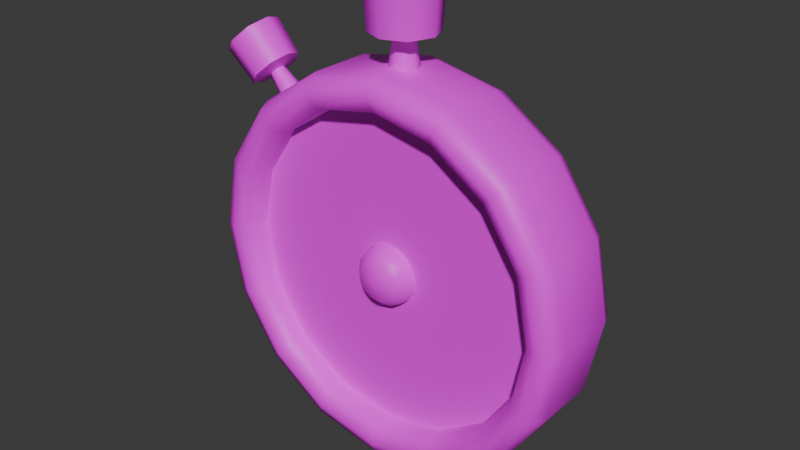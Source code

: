 # Source: Bld_Stopwatch_Medal.blend  (saved by Blender 4.2.66; exported with 4.5.12 LTS)
import bpy
from mathutils import Matrix  # noqa: F401  (used for matrix-valued properties, if any)

bpy.ops.wm.read_factory_settings(use_empty=True)
scene = bpy.context.scene
scene.name = 'Scene'

# ---- collections
col_stopwatch = bpy.data.collections.new('Stopwatch'); scene.collection.children.link(col_stopwatch)

# ---- images (referenced by path relative to the original .blend; pixels are not part of the script)
import os
ASSET_DIR = os.environ.get("B2B_ASSET_DIR", "")  # directory of the original .blend (textures are referenced by path, not embedded)
HERE = os.path.dirname(os.path.abspath(__file__))  # packed textures are extracted next to this script under _unpacked/

def load_image(name, relpath, width, height, colorspace="sRGB"):
    """Load a texture the original file referenced (path relative to the .blend, or extracted next to this script)."""
    p = next((c for c in (os.path.join(HERE, relpath), os.path.join(ASSET_DIR, relpath)) if relpath and os.path.exists(c)), "")
    if p:
        img = bpy.data.images.load(p, check_existing=True)
        img.name = name
    else:  # same state as the original file: an image datablock whose file is absent (Cycles renders it pink)
        img = bpy.data.images.new(name, width, height)
        img.source = "FILE"
        img.filepath = "//" + (relpath or name)
    img.colorspace_settings.name = colorspace
    return img
img_gradients_basics_psd = load_image('Gradients_Basics.psd', 'Gradients_Basics.psd', 1024, 1024, 'sRGB')

# ---- materials (node trees are filled in below, after node groups)
mat_material = bpy.data.materials.new('Material')
mat_material.alpha_threshold = 0.0
mat_material.use_transparent_shadow = False
mat_material.roughness = 0.5
mat_material.line_color = (0.0, 0.0, 0.0, 1.0)

# ---- node groups
ng_smooth_by_angle = bpy.data.node_groups.new('Smooth by Angle', 'GeometryNodeTree')
_s = ng_smooth_by_angle.interface.new_socket(name='Mesh', in_out='OUTPUT', socket_type='NodeSocketGeometry')
_s = ng_smooth_by_angle.interface.new_socket(name='Mesh', in_out='INPUT', socket_type='NodeSocketGeometry')
_s = ng_smooth_by_angle.interface.new_socket(name='Angle', in_out='INPUT', socket_type='NodeSocketFloat')
_s.subtype = 'ANGLE'
_s.default_value = 0.5236
_s.min_value = 0.0
_s.max_value = 3.142
_s.description = 'Maximum face angle for smooth edges'
_s = ng_smooth_by_angle.interface.new_socket(name='Ignore Sharpness', in_out='INPUT', socket_type='NodeSocketBool')
_s.force_non_field = True
ng_smooth_by_angle.description = 'Set the sharpness of mesh edges based on the angle between the neighboring faces'
ng_smooth_by_angle.is_modifier = True
_N = ng_smooth_by_angle.nodes; _L = ng_smooth_by_angle.links
n0 = _N.new('GeometryNodeSetShadeSmooth'); n0.name = 'Set Shade Smooth'; n0.location = (120, -80)
n0.domain = 'EDGE'
n1 = _N.new('GeometryNodeSetShadeSmooth'); n1.name = 'Set Shade Smooth.001'; n1.location = (300, -80)
n2 = _N.new('NodeGroupOutput'); n2.name = 'Group Output'; n2.location = (480, -80)
n3 = _N.new('GeometryNodeInputMeshEdgeAngle'); n3.name = 'Edge Angle'; n3.location = (-440, -240)
n4 = _N.new('NodeGroupInput'); n4.name = 'Group Input'; n4.location = (-80, -80)
n5 = _N.new('GeometryNodeInputEdgeSmooth'); n5.name = 'Is Edge Smooth'; n5.location = (-260, -120)
n6 = _N.new('GeometryNodeInputShadeSmooth'); n6.name = 'Is Shade Smooth'; n6.location = (-440, -397)
n7 = _N.new('FunctionNodeCompare'); n7.name = 'Compare'; n7.location = (-260, -260)
n7.operation = 'LESS_EQUAL'
n7.inputs[6].default_value = (0.0, 0.0, 0.0, 0.0)
n7.inputs[7].default_value = (0.0, 0.0, 0.0, 0.0)
n8 = _N.new('FunctionNodeBooleanMath'); n8.name = 'Boolean Math.001'; n8.location = (-80, -260)
n9 = _N.new('NodeGroupInput'); n9.name = 'Group Input.001'; n9.location = (-440, -329)
n10 = _N.new('NodeGroupInput'); n10.name = 'Group Input.002'; n10.location = (-259, -189)
n11 = _N.new('FunctionNodeBooleanMath'); n11.name = 'Boolean Math'; n11.location = (-80, -149)
n11.operation = 'OR'
n12 = _N.new('FunctionNodeBooleanMath'); n12.name = 'Boolean Math.002'; n12.location = (-260, -380)
n12.operation = 'OR'
n13 = _N.new('NodeGroupInput'); n13.name = 'Group Input.003'; n13.location = (-440, -460)
_L.new(n3.outputs[0], n7.inputs[0])
_L.new(n1.outputs[0], n2.inputs[0])
_L.new(n9.outputs[1], n7.inputs[1])
_L.new(n7.outputs[0], n8.inputs[0])
_L.new(n4.outputs[0], n0.inputs[0])
_L.new(n0.outputs[0], n1.inputs[0])
_L.new(n8.outputs[0], n0.inputs[2])
_L.new(n10.outputs[2], n11.inputs[1])
_L.new(n5.outputs[0], n11.inputs[0])
_L.new(n11.outputs[0], n0.inputs[1])
_L.new(n13.outputs[2], n12.inputs[1])
_L.new(n6.outputs[0], n12.inputs[0])
_L.new(n12.outputs[0], n8.inputs[1])
n2.is_active_output = True

# ---- material node trees
mat_material.use_nodes = True; mat_material.node_tree.nodes.clear()
_N = mat_material.node_tree.nodes; _L = mat_material.node_tree.links
n0 = _N.new('ShaderNodeOutputMaterial'); n0.name = 'Material Output'; n0.location = (300, 300)
n1 = _N.new('ShaderNodeBsdfPrincipled'); n1.name = 'Principled BSDF'; n1.location = (10, 300)
n1.inputs[3].default_value = 1.45
n2 = _N.new('ShaderNodeTexImage'); n2.name = 'Image Texture'; n2.location = (-280, 260)
n2.image = img_gradients_basics_psd
_L.new(n1.outputs[0], n0.inputs[0])
_L.new(n2.outputs[0], n1.inputs[0])
n0.is_active_output = True

# ---- world
world_world = bpy.data.worlds.new('World'); scene.world = world_world
world_world.use_nodes = True; world_world.node_tree.nodes.clear()
_N = world_world.node_tree.nodes; _L = world_world.node_tree.links
n0 = _N.new('ShaderNodeOutputWorld'); n0.name = 'World Output'; n0.location = (300, 300)
n1 = _N.new('ShaderNodeBackground'); n1.name = 'Background'; n1.location = (10, 300)
n1.inputs[0].default_value = (0.05088, 0.05088, 0.05088, 1.0)
_L.new(n1.outputs[0], n0.inputs[0])
n0.is_active_output = True
world_world.color = (0.05088, 0.05088, 0.05088)
world_world.use_sun_shadow = False
world_world.sun_shadow_jitter_overblur = 0.0

# ---- meshes
me_cylinder = bpy.data.meshes.new('Cylinder')
me_cylinder.from_pydata([(-2.546e-09, -0.1068, 0.1558), (0.05961, -0.1068, 0.1439), (0.1102, -0.1068, 0.1102), (0.1439, -0.1068, 0.05961), (0.1558, -0.1068, -4.667e-09), (0.1439, -0.1068, -0.05961), (0.1102, -0.1068, -0.1102), (0.05961, -0.1068, -0.1439), (-2.546e-09, -0.1068, -0.1558), (-0.05961, -0.1068, -0.1439), (-0.1102, -0.1068, -0.1102), (-0.1439, -0.1068, -0.05961), (-0.1558, -0.1068, -4.667e-09), (-0.1439, -0.1068, 0.05961), (-0.1102, -0.1068, 0.1102), (-0.05961, -0.1068, 0.1439), (-2.546e-09, -0.1068, 0.8194), (0.3136, -0.1068, 0.757), (0.5794, -0.1068, 0.5794), (0.757, -0.1068, 0.3136), (0.8194, -0.1068, -4.667e-09), (0.757, -0.1068, -0.3136), (0.5794, -0.1068, -0.5794), (0.3136, -0.1068, -0.757), (-2.546e-09, -0.1068, -0.8194), (-0.3136, -0.1068, -0.757), (-0.5794, -0.1068, -0.5794), (-0.757, -0.1068, -0.3136), (-0.8194, -0.1068, -4.667e-09), (-0.757, -0.1068, 0.3136), (-0.5794, -0.1068, 0.5794), (-0.3136, -0.1068, 0.757), (0.03718, -0.2101, 0.08977), (0.05388, -0.1626, 0.1301), (0.06871, -0.2101, 0.06871), (0.09957, -0.1626, 0.09957), (0.08977, -0.2101, 0.03718), (0.1301, -0.1626, 0.05388), (0.09717, -0.2101, -1.164e-08), (0.1408, -0.1626, -7.87e-09), (0.08977, -0.2101, -0.03718), (0.1301, -0.1626, -0.05388), (0.06871, -0.2101, -0.06871), (0.09957, -0.1626, -0.09957), (0.03718, -0.2101, -0.08977), (0.05388, -0.1626, -0.1301), (-1.473e-08, -0.2101, -0.09717), (-7.902e-09, -0.1626, -0.1408), (-0.03718, -0.2101, -0.08977), (-0.05388, -0.1626, -0.1301), (-0.06871, -0.2101, -0.06871), (-0.09957, -0.1626, -0.09957), (-0.08977, -0.2101, -0.03718), (-0.1301, -0.1626, -0.05388), (-0.09717, -0.2101, -1.164e-08), (-0.1408, -0.1626, -7.87e-09), (-0.08977, -0.2101, 0.03718), (-0.1301, -0.1626, 0.05388), (-0.06871, -0.2101, 0.06871), (-0.09957, -0.1626, 0.09957), (-0.03718, -0.2101, 0.08977), (-0.05388, -0.1626, 0.1301), (-1.473e-08, -0.2101, 0.09717), (-7.902e-09, -0.1626, 0.1408), (-9.313e-10, 0.25, 0.9097), (0.0, 0.1601, 1.0), (-2.328e-10, 0.2237, 0.9735), (-1.598e-09, -0.1601, 0.8194), (-4.657e-10, -0.2237, 0.8458), (0.3481, 0.25, 0.8404), (0.3827, 0.1601, 0.9239), (0.3726, 0.2237, 0.8994), (0.3136, -0.1601, 0.757), (0.3481, -0.25, 0.8404), (0.3237, -0.2237, 0.7814), (0.6432, 0.25, 0.6432), (0.7071, 0.1601, 0.7071), (0.6884, 0.2237, 0.6884), (0.5794, -0.1601, 0.5794), (0.6432, -0.25, 0.6432), (0.5981, -0.2237, 0.5981), (0.8404, 0.25, 0.3481), (0.9239, 0.1601, 0.3827), (0.8994, 0.2237, 0.3726), (0.757, -0.1601, 0.3136), (0.8404, -0.25, 0.3481), (0.7814, -0.2237, 0.3237), (0.9097, 0.25, 1.211e-08), (1.0, 0.1601, 6.999e-09), (0.9735, 0.2237, 1.013e-08), (0.8194, -0.1601, -6.999e-09), (0.9097, -0.25, -1.093e-08), (0.8458, -0.2237, -9.779e-09), (0.8404, 0.25, -0.3481), (0.9239, 0.1601, -0.3827), (0.8994, 0.2237, -0.3726), (0.757, -0.1601, -0.3136), (0.7814, -0.2237, -0.3237), (0.6432, 0.25, -0.6432), (0.7071, 0.1601, -0.7071), (0.6884, 0.2237, -0.6884), (0.5794, -0.1601, -0.5794), (0.5981, -0.2237, -0.5981), (0.3481, 0.25, -0.8404), (0.3827, 0.1601, -0.9239), (0.3726, 0.2237, -0.8994), (0.3136, -0.1601, -0.757), (0.3237, -0.2237, -0.7814), (9.313e-10, 0.25, -0.9097), (0.0, 0.1601, -1.0), (2.328e-10, 0.2237, -0.9735), (-1.598e-09, -0.1601, -0.8194), (-4.657e-10, -0.2237, -0.8458), (-0.3481, 0.25, -0.8404), (-0.3827, 0.1601, -0.9239), (-0.3726, 0.2237, -0.8994), (-0.3136, -0.1601, -0.757), (-0.3237, -0.2237, -0.7814), (-0.6432, 0.25, -0.6432), (-0.7071, 0.1601, -0.7071), (-0.6884, 0.2237, -0.6884), (-0.5794, -0.1601, -0.5794), (-0.5981, -0.2237, -0.5981), (-0.8404, 0.25, -0.3481), (-0.9239, 0.1601, -0.3827), (-0.8994, 0.2237, -0.3726), (-0.757, -0.1601, -0.3136), (-0.7814, -0.2237, -0.3237), (-0.9097, 0.25, 1.024e-08), (-1.0, 0.1601, 6.999e-09), (-0.9735, 0.2237, 9.546e-09), (-0.8194, -0.1601, -6.999e-09), (-0.8458, -0.2237, -9.779e-09), (-0.8404, 0.25, 0.3481), (-0.9239, 0.1601, 0.3827), (-0.8994, 0.2237, 0.3726), (-0.757, -0.1601, 0.3136), (-0.8404, -0.25, 0.3481), (-0.7814, -0.2237, 0.3237), (-0.6432, 0.25, 0.6432), (-0.7071, 0.1601, 0.7071), (-0.6884, 0.2237, 0.6884), (-0.5794, -0.1601, 0.5794), (-0.6432, -0.25, 0.6432), (-0.5981, -0.2237, 0.5981), (-0.3481, 0.25, 0.8404), (-0.3827, 0.1601, 0.9239), (-0.3726, 0.2237, 0.8994), (-0.3136, -0.1601, 0.757), (-0.3481, -0.25, 0.8404), (-0.3237, -0.2237, 0.7814), (0.0, -0.1601, 1.0), (0.0, -0.25, 0.9097), (0.0, -0.2237, 0.9735), (0.3827, -0.1601, 0.9239), (0.3726, -0.2237, 0.8994), (0.7071, -0.1601, 0.7071), (0.6884, -0.2237, 0.6884), (0.9239, -0.1601, 0.3827), (0.8994, -0.2237, 0.3726), (1.0, -0.1601, -6.999e-09), (0.9735, -0.2237, -9.779e-09), (0.8404, -0.25, -0.3481), (0.9239, -0.1601, -0.3827), (0.8994, -0.2237, -0.3726), (0.6432, -0.25, -0.6432), (0.7071, -0.1601, -0.7071), (0.6884, -0.2237, -0.6884), (0.3481, -0.25, -0.8404), (0.3827, -0.1601, -0.9239), (0.3726, -0.2237, -0.8994), (0.0, -0.25, -0.9097), (0.0, -0.1601, -1.0), (0.0, -0.2237, -0.9735), (-0.3481, -0.25, -0.8404), (-0.3827, -0.1601, -0.9239), (-0.3726, -0.2237, -0.8994), (-0.6432, -0.25, -0.6432), (-0.7071, -0.1601, -0.7071), (-0.6884, -0.2237, -0.6884), (-0.8404, -0.25, -0.3481), (-0.9239, -0.1601, -0.3827), (-0.8994, -0.2237, -0.3726), (-0.9097, -0.25, -1.093e-08), (-1.0, -0.1601, -6.999e-09), (-0.9735, -0.2237, -9.779e-09), (-0.9239, -0.1601, 0.3827), (-0.8994, -0.2237, 0.3726), (-0.7071, -0.1601, 0.7071), (-0.6884, -0.2237, 0.6884), (-0.3827, -0.1601, 0.9239), (-0.3726, -0.2237, 0.8994), (-2.374e-08, -0.2346, -1.946e-08), (-7.834e-09, 0.25, 7.834e-09)], [], [(67, 16, 17, 72), (67, 148, 31, 16), (156, 158, 82, 76), (158, 160, 88, 82), (160, 163, 94, 88), (163, 166, 99, 94), (166, 169, 104, 99), (169, 172, 109, 104), (172, 175, 114, 109), (175, 178, 119, 114), (178, 181, 124, 119), (181, 184, 129, 124), (184, 186, 134, 129), (186, 188, 140, 134), (188, 190, 146, 140), (32, 192, 34), (136, 131, 28, 29), (154, 156, 76, 70), (146, 190, 151, 65), (78, 72, 17, 18), (84, 78, 18, 19), (90, 84, 19, 20), (96, 90, 20, 21), (101, 96, 21, 22), (106, 101, 22, 23), (111, 106, 23, 24), (116, 111, 24, 25), (121, 116, 25, 26), (126, 121, 26, 27), (131, 126, 27, 28), (142, 136, 29, 30), (148, 142, 30, 31), (1, 2, 18, 17), (2, 3, 19, 18), (3, 4, 20, 19), (4, 5, 21, 20), (5, 6, 22, 21), (6, 7, 23, 22), (7, 8, 24, 23), (8, 9, 25, 24), (9, 10, 26, 25), (10, 11, 27, 26), (11, 12, 28, 27), (12, 13, 29, 28), (13, 14, 30, 29), (14, 15, 31, 30), (15, 0, 16, 31), (69, 75, 193), (37, 3, 2, 35), (39, 4, 3, 37), (41, 5, 4, 39), (43, 6, 5, 41), (45, 7, 6, 43), (47, 8, 7, 45), (49, 9, 8, 47), (51, 10, 9, 49), (53, 11, 10, 51), (55, 12, 11, 53), (57, 13, 12, 55), (59, 14, 13, 57), (61, 15, 14, 59), (63, 0, 15, 61), (63, 33, 1, 0), (35, 2, 1, 33), (34, 192, 36), (60, 61, 59, 58), (65, 70, 71, 66), (58, 59, 57, 56), (62, 63, 61, 60), (56, 57, 55, 54), (60, 192, 62), (54, 55, 53, 52), (58, 192, 60), (52, 53, 51, 50), (56, 192, 58), (50, 51, 49, 48), (54, 192, 56), (48, 49, 47, 46), (52, 192, 54), (46, 47, 45, 44), (50, 192, 52), (44, 45, 43, 42), (48, 192, 50), (42, 43, 41, 40), (46, 192, 48), (40, 41, 39, 38), (44, 192, 46), (38, 39, 37, 36), (42, 192, 44), (36, 37, 35, 34), (40, 192, 42), (34, 35, 33, 32), (38, 192, 40), (62, 32, 33, 63), (36, 192, 38), (66, 71, 69, 64), (154, 151, 153, 155), (155, 153, 152, 73), (70, 76, 77, 71), (71, 77, 75, 69), (156, 154, 155, 157), (76, 82, 83, 77), (149, 143, 144, 150), (77, 83, 81, 75), (158, 156, 157, 159), (82, 88, 89, 83), (157, 155, 73, 79), (83, 89, 87, 81), (160, 158, 159, 161), (88, 94, 95, 89), (159, 157, 79, 85), (89, 95, 93, 87), (163, 160, 161, 164), (94, 99, 100, 95), (161, 159, 85, 91), (95, 100, 98, 93), (166, 163, 164, 167), (99, 104, 105, 100), (164, 161, 91, 162), (100, 105, 103, 98), (169, 166, 167, 170), (170, 167, 165, 168), (104, 109, 110, 105), (105, 110, 108, 103), (172, 169, 170, 173), (173, 170, 168, 171), (109, 114, 115, 110), (110, 115, 113, 108), (175, 172, 173, 176), (114, 119, 120, 115), (167, 164, 162, 165), (115, 120, 118, 113), (178, 175, 176, 179), (179, 176, 174, 177), (119, 124, 125, 120), (120, 125, 123, 118), (181, 178, 179, 182), (182, 179, 177, 180), (124, 129, 130, 125), (125, 130, 128, 123), (184, 181, 182, 185), (129, 134, 135, 130), (176, 173, 171, 174), (130, 135, 133, 128), (186, 184, 185, 187), (134, 140, 141, 135), (185, 182, 180, 183), (135, 141, 139, 133), (188, 186, 187, 189), (140, 146, 147, 141), (187, 185, 183, 137), (141, 147, 145, 139), (190, 188, 189, 191), (191, 189, 143, 149), (146, 65, 66, 147), (147, 66, 64, 145), (151, 190, 191, 153), (74, 68, 67, 72), (189, 187, 137, 143), (168, 165, 102, 107), (79, 73, 74, 80), (80, 74, 72, 78), (85, 79, 80, 86), (86, 80, 78, 84), (91, 85, 86, 92), (92, 86, 84, 90), (162, 91, 92, 97), (97, 92, 90, 96), (165, 162, 97, 102), (102, 97, 96, 101), (107, 102, 101, 106), (180, 177, 122, 127), (112, 107, 106, 111), (0, 1, 17, 16), (174, 171, 112, 117), (117, 112, 111, 116), (122, 117, 116, 121), (73, 152, 68, 74), (127, 122, 121, 126), (171, 168, 107, 112), (183, 180, 127, 132), (132, 127, 126, 131), (137, 183, 132, 138), (138, 132, 131, 136), (143, 137, 138, 144), (144, 138, 136, 142), (150, 144, 142, 148), (177, 174, 117, 122), (152, 149, 150, 68), (68, 150, 148, 67), (151, 154, 70, 65), (64, 69, 193), (75, 81, 193), (81, 87, 193), (87, 93, 193), (93, 98, 193), (98, 103, 193), (103, 108, 193), (108, 113, 193), (113, 118, 193), (118, 123, 193), (123, 128, 193), (128, 133, 193), (133, 139, 193), (139, 145, 193), (145, 64, 193), (153, 191, 149, 152), (32, 62, 192)])
me_cylinder.polygons.foreach_set('use_smooth', [True] * 208)
_uv = me_cylinder.uv_layers.new(name='UVMap')
_uv.uv.foreach_set('vector', [0.1671, 0.695, 0.1671, 0.6594, 0.1662, 0.6594, 0.1662, 0.695, 0.1671, 0.695, 0.1662, 0.695, 0.1662, 0.6594, 0.1671, 0.6594, 0.1655, 0.8565, 0.1609, 0.8565, 0.1609, 0.6425, 0.1655, 0.6425, 0.1609, 0.8565, 0.1555, 0.8565, 0.1555, 0.6425, 0.1609, 0.6425, 0.1555, 0.8565, 0.1501, 0.8565, 0.1501, 0.6425, 0.1555, 0.6425, 0.1501, 0.8565, 0.1455, 0.8565, 0.1455, 0.6425, 0.1501, 0.6425, 0.1455, 0.8565, 0.1424, 0.8565, 0.1424, 0.6425, 0.1455, 0.6425, 0.1424, 0.8565, 0.1414, 0.8565, 0.1414, 0.6425, 0.1424, 0.6425, 0.1414, 0.8565, 0.1424, 0.8565, 0.1424, 0.6425, 0.1414, 0.6425, 0.1424, 0.8565, 0.1455, 0.8565, 0.1455, 0.6425, 0.1424, 0.6425, 0.1455, 0.8565, 0.1501, 0.8565, 0.1501, 0.6425, 0.1455, 0.6425, 0.1501, 0.8565, 0.1555, 0.8565, 0.1555, 0.6425, 0.1501, 0.6425, 0.1555, 0.8565, 0.1609, 0.8565, 0.1609, 0.6425, 0.1555, 0.6425, 0.1609, 0.8565, 0.1655, 0.8565, 0.1655, 0.6425, 0.1609, 0.6425, 0.1655, 0.8565, 0.1685, 0.8565, 0.1685, 0.6425, 0.1655, 0.6425, 0.1655, 0.8686, 0.1563, 0.9285, 0.1633, 0.8686, 0.1599, 0.695, 0.1555, 0.695, 0.1555, 0.6594, 0.1599, 0.6594, 0.1685, 0.8565, 0.1655, 0.8565, 0.1655, 0.6425, 0.1685, 0.6425, 0.1685, 0.6425, 0.1685, 0.8565, 0.1696, 0.8565, 0.1696, 0.6425, 0.1637, 0.695, 0.1662, 0.695, 0.1662, 0.6594, 0.1637, 0.6594, 0.1599, 0.695, 0.1637, 0.695, 0.1637, 0.6594, 0.1599, 0.6594, 0.1555, 0.695, 0.1599, 0.695, 0.1599, 0.6594, 0.1555, 0.6594, 0.1511, 0.695, 0.1555, 0.695, 0.1555, 0.6594, 0.1511, 0.6594, 0.1473, 0.695, 0.1511, 0.695, 0.1511, 0.6594, 0.1473, 0.6594, 0.1448, 0.695, 0.1473, 0.695, 0.1473, 0.6594, 0.1448, 0.6594, 0.1439, 0.695, 0.1448, 0.695, 0.1448, 0.6594, 0.1439, 0.6594, 0.1448, 0.695, 0.1439, 0.695, 0.1439, 0.6594, 0.1448, 0.6594, 0.1473, 0.695, 0.1448, 0.695, 0.1448, 0.6594, 0.1473, 0.6594, 0.1511, 0.695, 0.1473, 0.695, 0.1473, 0.6594, 0.1511, 0.6594, 0.1555, 0.695, 0.1511, 0.695, 0.1511, 0.6594, 0.1555, 0.6594, 0.1637, 0.695, 0.1599, 0.695, 0.1599, 0.6594, 0.1637, 0.6594, 0.1662, 0.695, 0.1637, 0.695, 0.1637, 0.6594, 0.1662, 0.6594, 0.1558, 0.8944, 0.1574, 0.8944, 0.1574, 0.9285, 0.1558, 0.9285, 0.1541, 0.8944, 0.1558, 0.8944, 0.1558, 0.9285, 0.1541, 0.9285, 0.1558, 0.8944, 0.1574, 0.8944, 0.1574, 0.9285, 0.1558, 0.9285, 0.1607, 0.8089, 0.1624, 0.8089, 0.1624, 0.843, 0.1607, 0.843, 0.1624, 0.8089, 0.164, 0.8089, 0.164, 0.843, 0.1624, 0.843, 0.1607, 0.8089, 0.1624, 0.8089, 0.1624, 0.843, 0.1607, 0.843, 0.1624, 0.8089, 0.164, 0.8089, 0.164, 0.843, 0.1624, 0.843, 0.1409, 0.8944, 0.1426, 0.8944, 0.1426, 0.9285, 0.1409, 0.9285, 0.1426, 0.8944, 0.1442, 0.8944, 0.1442, 0.9285, 0.1426, 0.9285, 0.1409, 0.8944, 0.1426, 0.8944, 0.1426, 0.9285, 0.1409, 0.9285, 0.1426, 0.8944, 0.1442, 0.8944, 0.1442, 0.9285, 0.1426, 0.9285, 0.1475, 0.8089, 0.1492, 0.8089, 0.1492, 0.843, 0.1475, 0.843, 0.1492, 0.8089, 0.1508, 0.8089, 0.1508, 0.843, 0.1492, 0.843, 0.1475, 0.8089, 0.1492, 0.8089, 0.1492, 0.843, 0.1475, 0.843, 0.1492, 0.8089, 0.1508, 0.8089, 0.1508, 0.843, 0.1492, 0.843, 0.1674, 0.5825, 0.1646, 0.5825, 0.1555, 0.5825, 0.1618, 0.7524, 0.1624, 0.6705, 0.1676, 0.6705, 0.1665, 0.7524, 0.1563, 0.7524, 0.1563, 0.6705, 0.1624, 0.6705, 0.1618, 0.7524, 0.1507, 0.7524, 0.1501, 0.6705, 0.1563, 0.6705, 0.1563, 0.7524, 0.146, 0.7524, 0.1449, 0.6705, 0.1501, 0.6705, 0.1507, 0.7524, 0.1429, 0.7524, 0.1414, 0.6705, 0.1449, 0.6705, 0.146, 0.7524, 0.1418, 0.7524, 0.1402, 0.6705, 0.1414, 0.6705, 0.1429, 0.7524, 0.1429, 0.7524, 0.1414, 0.6705, 0.1402, 0.6705, 0.1418, 0.7524, 0.146, 0.7524, 0.1449, 0.6705, 0.1414, 0.6705, 0.1429, 0.7524, 0.1507, 0.7524, 0.1501, 0.6705, 0.1449, 0.6705, 0.146, 0.7524, 0.1563, 0.7524, 0.1563, 0.6705, 0.1501, 0.6705, 0.1507, 0.7524, 0.1618, 0.8625, 0.1624, 0.7806, 0.1563, 0.7806, 0.1563, 0.8625, 0.1665, 0.8625, 0.1676, 0.7806, 0.1624, 0.7806, 0.1618, 0.8625, 0.1697, 0.8625, 0.1711, 0.7806, 0.1676, 0.7806, 0.1665, 0.8625, 0.1708, 0.8625, 0.1723, 0.7806, 0.1711, 0.7806, 0.1697, 0.8625, 0.1708, 0.7524, 0.1697, 0.7524, 0.1711, 0.6705, 0.1723, 0.6705, 0.1665, 0.7524, 0.1676, 0.6705, 0.1711, 0.6705, 0.1697, 0.7524, 0.1633, 0.8686, 0.1563, 0.9285, 0.1601, 0.8686, 0.1655, 0.8686, 0.1697, 0.7524, 0.1665, 0.7524, 0.1633, 0.8686, 0.1696, 0.6425, 0.1685, 0.6425, 0.1682, 0.6, 0.1692, 0.6, 0.1633, 0.8686, 0.1665, 0.7524, 0.1618, 0.7524, 0.1601, 0.8686, 0.1663, 0.8686, 0.1708, 0.7524, 0.1697, 0.7524, 0.1655, 0.8686, 0.1601, 0.8686, 0.1618, 0.7524, 0.1563, 0.7524, 0.1563, 0.8686, 0.1655, 0.8686, 0.1563, 0.9285, 0.1663, 0.8686, 0.1563, 0.8686, 0.1563, 0.7524, 0.1507, 0.7524, 0.1524, 0.8686, 0.1633, 0.8686, 0.1563, 0.9285, 0.1655, 0.8686, 0.1524, 0.8686, 0.1507, 0.7524, 0.146, 0.7524, 0.1492, 0.8686, 0.1601, 0.8686, 0.1563, 0.9285, 0.1633, 0.8686, 0.1492, 0.8686, 0.146, 0.7524, 0.1429, 0.7524, 0.147, 0.8686, 0.1563, 0.8686, 0.1563, 0.9285, 0.1601, 0.8686, 0.147, 0.8686, 0.1429, 0.7524, 0.1418, 0.7524, 0.1463, 0.8686, 0.1524, 0.8686, 0.1563, 0.9285, 0.1563, 0.8686, 0.1463, 0.8686, 0.1418, 0.7524, 0.1429, 0.7524, 0.147, 0.8686, 0.1492, 0.8686, 0.1563, 0.9285, 0.1524, 0.8686, 0.147, 0.8686, 0.1429, 0.7524, 0.146, 0.7524, 0.1492, 0.8686, 0.147, 0.8686, 0.1563, 0.9285, 0.1492, 0.8686, 0.1492, 0.8686, 0.146, 0.7524, 0.1507, 0.7524, 0.1524, 0.8686, 0.1463, 0.8686, 0.1563, 0.9285, 0.147, 0.8686, 0.1524, 0.8686, 0.1507, 0.7524, 0.1563, 0.7524, 0.1563, 0.8686, 0.147, 0.8686, 0.1563, 0.9285, 0.1463, 0.8686, 0.1563, 0.8686, 0.1563, 0.7524, 0.1618, 0.7524, 0.1601, 0.8686, 0.1492, 0.8686, 0.1563, 0.9285, 0.147, 0.8686, 0.1601, 0.8686, 0.1618, 0.7524, 0.1665, 0.7524, 0.1633, 0.8686, 0.1524, 0.8686, 0.1563, 0.9285, 0.1492, 0.8686, 0.1633, 0.8686, 0.1665, 0.7524, 0.1697, 0.7524, 0.1655, 0.8686, 0.1563, 0.8686, 0.1563, 0.9285, 0.1524, 0.8686, 0.1663, 0.8686, 0.1655, 0.8686, 0.1697, 0.7524, 0.1708, 0.7524, 0.1601, 0.8686, 0.1563, 0.9285, 0.1563, 0.8686, 0.1692, 0.6, 0.1682, 0.6, 0.1674, 0.5825, 0.1683, 0.5825, 0.1685, 0.8565, 0.1696, 0.8565, 0.1692, 0.8601, 0.1682, 0.8601, 0.1682, 0.8601, 0.1692, 0.8601, 0.1683, 0.9624, 0.1674, 0.9624, 0.1685, 0.6425, 0.1655, 0.6425, 0.1652, 0.6, 0.1682, 0.6, 0.1682, 0.6, 0.1652, 0.6, 0.1646, 0.5825, 0.1674, 0.5825, 0.1655, 0.8565, 0.1685, 0.8565, 0.1682, 0.8601, 0.1652, 0.8601, 0.1655, 0.6425, 0.1609, 0.6425, 0.1608, 0.6, 0.1652, 0.6, 0.1674, 0.9624, 0.1646, 0.9624, 0.1639, 0.8601, 0.1665, 0.8601, 0.1652, 0.6, 0.1608, 0.6, 0.1604, 0.5825, 0.1646, 0.5825, 0.1609, 0.8565, 0.1655, 0.8565, 0.1652, 0.8601, 0.1608, 0.8601, 0.1609, 0.6425, 0.1555, 0.6425, 0.1555, 0.6, 0.1608, 0.6, 0.1652, 0.8601, 0.1682, 0.8601, 0.1674, 0.9624, 0.1646, 0.9624, 0.1608, 0.6, 0.1555, 0.6, 0.1555, 0.5825, 0.1604, 0.5825, 0.1555, 0.8565, 0.1609, 0.8565, 0.1608, 0.8601, 0.1555, 0.8601, 0.1555, 0.6425, 0.1501, 0.6425, 0.1502, 0.6, 0.1555, 0.6, 0.1608, 0.8601, 0.1652, 0.8601, 0.1646, 0.9624, 0.1604, 0.9624, 0.1555, 0.6, 0.1502, 0.6, 0.1506, 0.5825, 0.1555, 0.5825, 0.1501, 0.8565, 0.1555, 0.8565, 0.1555, 0.8601, 0.1502, 0.8601, 0.1501, 0.6425, 0.1455, 0.6425, 0.1458, 0.6, 0.1502, 0.6, 0.1555, 0.8601, 0.1608, 0.8601, 0.1604, 0.9624, 0.1555, 0.9624, 0.1502, 0.6, 0.1458, 0.6, 0.1464, 0.5825, 0.1506, 0.5825, 0.1455, 0.8565, 0.1501, 0.8565, 0.1502, 0.8601, 0.1458, 0.8601, 0.1455, 0.6425, 0.1424, 0.6425, 0.1428, 0.6, 0.1458, 0.6, 0.1502, 0.8601, 0.1555, 0.8601, 0.1555, 0.9624, 0.1506, 0.9624, 0.1458, 0.6, 0.1428, 0.6, 0.1436, 0.5825, 0.1464, 0.5825, 0.1424, 0.8565, 0.1455, 0.8565, 0.1458, 0.8601, 0.1428, 0.8601, 0.1428, 0.8601, 0.1458, 0.8601, 0.1464, 0.9624, 0.1436, 0.9624, 0.1424, 0.6425, 0.1414, 0.6425, 0.1417, 0.6, 0.1428, 0.6, 0.1428, 0.6, 0.1417, 0.6, 0.1426, 0.5825, 0.1436, 0.5825, 0.1414, 0.8565, 0.1424, 0.8565, 0.1428, 0.8601, 0.1417, 0.8601, 0.1417, 0.8601, 0.1428, 0.8601, 0.1436, 0.9624, 0.1426, 0.9624, 0.1414, 0.6425, 0.1424, 0.6425, 0.1428, 0.6, 0.1417, 0.6, 0.1417, 0.6, 0.1428, 0.6, 0.1436, 0.5825, 0.1426, 0.5825, 0.1424, 0.8565, 0.1414, 0.8565, 0.1417, 0.8601, 0.1428, 0.8601, 0.1424, 0.6425, 0.1455, 0.6425, 0.1458, 0.6, 0.1428, 0.6, 0.1458, 0.8601, 0.1502, 0.8601, 0.1506, 0.9624, 0.1464, 0.9624, 0.1428, 0.6, 0.1458, 0.6, 0.1464, 0.5825, 0.1436, 0.5825, 0.1455, 0.8565, 0.1424, 0.8565, 0.1428, 0.8601, 0.1458, 0.8601, 0.1458, 0.8601, 0.1428, 0.8601, 0.1436, 0.9624, 0.1464, 0.9624, 0.1455, 0.6425, 0.1501, 0.6425, 0.1502, 0.6, 0.1458, 0.6, 0.1458, 0.6, 0.1502, 0.6, 0.1506, 0.5825, 0.1464, 0.5825, 0.1501, 0.8565, 0.1455, 0.8565, 0.1458, 0.8601, 0.1502, 0.8601, 0.1502, 0.8601, 0.1458, 0.8601, 0.1464, 0.9624, 0.1506, 0.9624, 0.1501, 0.6425, 0.1555, 0.6425, 0.1555, 0.6, 0.1502, 0.6, 0.1502, 0.6, 0.1555, 0.6, 0.1555, 0.5825, 0.1506, 0.5825, 0.1555, 0.8565, 0.1501, 0.8565, 0.1502, 0.8601, 0.1555, 0.8601, 0.1555, 0.6425, 0.1609, 0.6425, 0.1608, 0.6, 0.1555, 0.6, 0.1428, 0.8601, 0.1417, 0.8601, 0.1426, 0.9624, 0.1436, 0.9624, 0.1555, 0.6, 0.1608, 0.6, 0.1604, 0.5825, 0.1555, 0.5825, 0.1609, 0.8565, 0.1555, 0.8565, 0.1555, 0.8601, 0.1608, 0.8601, 0.1609, 0.6425, 0.1655, 0.6425, 0.1652, 0.6, 0.1608, 0.6, 0.1555, 0.8601, 0.1502, 0.8601, 0.1506, 0.9624, 0.1555, 0.9624, 0.1608, 0.6, 0.1652, 0.6, 0.1646, 0.5825, 0.1604, 0.5825, 0.1655, 0.8565, 0.1609, 0.8565, 0.1608, 0.8601, 0.1652, 0.8601, 0.1655, 0.6425, 0.1685, 0.6425, 0.1682, 0.6, 0.1652, 0.6, 0.1608, 0.8601, 0.1555, 0.8601, 0.1555, 0.9624, 0.1604, 0.9624, 0.1652, 0.6, 0.1682, 0.6, 0.1674, 0.5825, 0.1646, 0.5825, 0.1685, 0.8565, 0.1655, 0.8565, 0.1652, 0.8601, 0.1682, 0.8601, 0.1682, 0.8601, 0.1652, 0.8601, 0.1646, 0.9624, 0.1674, 0.9624, 0.1685, 0.6425, 0.1696, 0.6425, 0.1692, 0.6, 0.1682, 0.6, 0.1682, 0.6, 0.1692, 0.6, 0.1683, 0.5825, 0.1674, 0.5825, 0.1696, 0.8565, 0.1685, 0.8565, 0.1682, 0.8601, 0.1692, 0.8601, 0.1665, 0.8601, 0.1674, 0.8601, 0.1671, 0.695, 0.1662, 0.695, 0.1652, 0.8601, 0.1608, 0.8601, 0.1604, 0.9624, 0.1646, 0.9624, 0.1436, 0.9624, 0.1464, 0.9624, 0.147, 0.8601, 0.1445, 0.8601, 0.1646, 0.9624, 0.1674, 0.9624, 0.1665, 0.8601, 0.1639, 0.8601, 0.1639, 0.8601, 0.1665, 0.8601, 0.1662, 0.695, 0.1637, 0.695, 0.1604, 0.9624, 0.1646, 0.9624, 0.1639, 0.8601, 0.1601, 0.8601, 0.1601, 0.8601, 0.1639, 0.8601, 0.1637, 0.695, 0.1599, 0.695, 0.1555, 0.9624, 0.1604, 0.9624, 0.1601, 0.8601, 0.1555, 0.8601, 0.1555, 0.8601, 0.1601, 0.8601, 0.1599, 0.695, 0.1555, 0.695, 0.1506, 0.9624, 0.1555, 0.9624, 0.1555, 0.8601, 0.1509, 0.8601, 0.1509, 0.8601, 0.1555, 0.8601, 0.1555, 0.695, 0.1511, 0.695, 0.1464, 0.9624, 0.1506, 0.9624, 0.1509, 0.8601, 0.147, 0.8601, 0.147, 0.8601, 0.1509, 0.8601, 0.1511, 0.695, 0.1473, 0.695, 0.1445, 0.8601, 0.147, 0.8601, 0.1473, 0.695, 0.1448, 0.695, 0.1506, 0.9624, 0.1464, 0.9624, 0.147, 0.8601, 0.1509, 0.8601, 0.1435, 0.8601, 0.1445, 0.8601, 0.1448, 0.695, 0.1439, 0.695, 0.1541, 0.8944, 0.1558, 0.8944, 0.1558, 0.9285, 0.1541, 0.9285, 0.1436, 0.9624, 0.1426, 0.9624, 0.1435, 0.8601, 0.1445, 0.8601, 0.1445, 0.8601, 0.1435, 0.8601, 0.1439, 0.695, 0.1448, 0.695, 0.147, 0.8601, 0.1445, 0.8601, 0.1448, 0.695, 0.1473, 0.695, 0.1674, 0.9624, 0.1683, 0.9624, 0.1674, 0.8601, 0.1665, 0.8601, 0.1509, 0.8601, 0.147, 0.8601, 0.1473, 0.695, 0.1511, 0.695, 0.1426, 0.9624, 0.1436, 0.9624, 0.1445, 0.8601, 0.1435, 0.8601, 0.1555, 0.9624, 0.1506, 0.9624, 0.1509, 0.8601, 0.1555, 0.8601, 0.1555, 0.8601, 0.1509, 0.8601, 0.1511, 0.695, 0.1555, 0.695, 0.1604, 0.9624, 0.1555, 0.9624, 0.1555, 0.8601, 0.1601, 0.8601, 0.1601, 0.8601, 0.1555, 0.8601, 0.1555, 0.695, 0.1599, 0.695, 0.1646, 0.9624, 0.1604, 0.9624, 0.1601, 0.8601, 0.1639, 0.8601, 0.1639, 0.8601, 0.1601, 0.8601, 0.1599, 0.695, 0.1637, 0.695, 0.1665, 0.8601, 0.1639, 0.8601, 0.1637, 0.695, 0.1662, 0.695, 0.1464, 0.9624, 0.1436, 0.9624, 0.1445, 0.8601, 0.147, 0.8601, 0.1683, 0.9624, 0.1674, 0.9624, 0.1665, 0.8601, 0.1674, 0.8601, 0.1674, 0.8601, 0.1665, 0.8601, 0.1662, 0.695, 0.1671, 0.695, 0.1696, 0.8565, 0.1685, 0.8565, 0.1685, 0.6425, 0.1696, 0.6425, 0.1683, 0.5825, 0.1674, 0.5825, 0.1555, 0.5825, 0.1646, 0.5825, 0.1604, 0.5825, 0.1555, 0.5825, 0.1604, 0.5825, 0.1555, 0.5825, 0.1555, 0.5825, 0.1555, 0.5825, 0.1506, 0.5825, 0.1555, 0.5825, 0.1506, 0.5825, 0.1464, 0.5825, 0.1555, 0.5825, 0.1464, 0.5825, 0.1436, 0.5825, 0.1555, 0.5825, 0.1436, 0.5825, 0.1426, 0.5825, 0.1555, 0.5825, 0.1426, 0.5825, 0.1436, 0.5825, 0.1555, 0.5825, 0.1436, 0.5825, 0.1464, 0.5825, 0.1555, 0.5825, 0.1464, 0.5825, 0.1506, 0.5825, 0.1555, 0.5825, 0.1506, 0.5825, 0.1555, 0.5825, 0.1555, 0.5825, 0.1555, 0.5825, 0.1604, 0.5825, 0.1555, 0.5825, 0.1604, 0.5825, 0.1646, 0.5825, 0.1555, 0.5825, 0.1646, 0.5825, 0.1674, 0.5825, 0.1555, 0.5825, 0.1674, 0.5825, 0.1683, 0.5825, 0.1555, 0.5825, 0.1692, 0.8601, 0.1682, 0.8601, 0.1674, 0.9624, 0.1683, 0.9624, 0.1655, 0.8686, 0.1663, 0.8686, 0.1563, 0.9285])
me_cylinder.materials.append(mat_material)
me_cylinder.update()
me_cylinder_003 = bpy.data.meshes.new('Cylinder.003')
me_cylinder_003.from_pydata([(4.76e-10, 0.07858, 0.9409), (0.0, 0.052, 1.131), (0.05556, 0.05556, 0.9409), (0.03677, 0.03677, 1.131), (0.07858, -3.725e-08, 0.9409), (0.052, -3.725e-08, 1.131), (0.05556, -0.05556, 0.9409), (0.03677, -0.03677, 1.131), (4.76e-10, -0.07858, 0.9409), (0.0, -0.052, 1.131), (-0.05556, -0.05556, 0.9409), (-0.03677, -0.03677, 1.131), (-0.07858, -3.725e-08, 0.9409), (-0.052, -3.725e-08, 1.131), (-0.05556, 0.05556, 0.9409), (-0.03677, 0.03677, 1.131), (0.0, 0.052, 1.131), (0.03677, 0.03677, 1.131), (0.052, -3.725e-08, 1.131), (0.03677, -0.03677, 1.131), (0.0, -0.052, 1.131), (-0.03677, -0.03677, 1.131), (-0.052, -3.725e-08, 1.131), (-0.03677, 0.03677, 1.131), (0.1179, 0.1179, 1.152), (-4.055e-09, 0.1667, 1.152), (0.1667, -3.925e-08, 1.152), (0.1179, -0.1179, 1.152), (-4.055e-09, -0.1667, 1.152), (-0.1179, -0.1179, 1.152), (-0.1667, -3.925e-08, 1.152), (-0.1179, 0.1179, 1.152), (0.1299, 0.1299, 1.412), (-2.98e-08, 0.1838, 1.412), (0.1838, -3.818e-08, 1.412), (0.1299, -0.1299, 1.412), (-2.98e-08, -0.1838, 1.412), (-0.1299, -0.1299, 1.412), (-0.1838, -4.005e-08, 1.412), (-0.1299, 0.1299, 1.412)], [], [(0, 1, 3, 2), (2, 3, 5, 4), (4, 5, 7, 6), (6, 7, 9, 8), (8, 9, 11, 10), (10, 11, 13, 12), (12, 13, 15, 14), (14, 15, 1, 0), (37, 38, 30, 29), (26, 27, 19, 18), (32, 33, 36, 35, 34), (38, 39, 31, 30), (35, 36, 28, 27), (34, 35, 27, 26), (36, 37, 29, 28), (39, 33, 25, 31), (33, 32, 24, 25), (30, 31, 23, 22), (28, 29, 21, 20), (32, 34, 26, 24), (31, 25, 16, 23), (29, 30, 22, 21), (27, 28, 20, 19), (24, 26, 18, 17), (36, 33, 39, 38, 37), (17, 16, 25, 24)])
me_cylinder_003.polygons.foreach_set('use_smooth', [True] * 26)
_uv = me_cylinder_003.uv_layers.new(name='UVMap')
_uv.uv.foreach_set('vector', [0.1412, 0.9402, 0.1412, 0.7119, 0.1445, 0.7119, 0.1445, 0.9402, 0.1445, 0.9402, 0.1445, 0.7119, 0.1479, 0.7119, 0.1479, 0.9402, 0.1479, 0.9402, 0.1479, 0.7119, 0.1513, 0.7119, 0.1513, 0.9402, 0.1513, 0.9402, 0.1513, 0.7119, 0.1547, 0.7119, 0.1547, 0.9402, 0.1547, 0.9402, 0.1547, 0.7119, 0.1581, 0.7119, 0.1581, 0.9402, 0.1581, 0.9402, 0.1581, 0.7119, 0.1615, 0.7119, 0.1615, 0.9402, 0.1615, 0.9402, 0.1615, 0.7119, 0.1648, 0.7119, 0.1648, 0.9402, 0.1648, 0.9402, 0.1648, 0.7119, 0.1682, 0.7119, 0.1682, 0.9402, 0.158, 0.7942, 0.1603, 0.7942, 0.1603, 0.6952, 0.158, 0.6952, 0.1606, 0.7539, 0.1572, 0.7539, 0.1515, 0.6656, 0.1526, 0.6656, 0.163, 0.7997, 0.1538, 0.8077, 0.1538, 0.753, 0.163, 0.761, 0.1668, 0.7804, 0.1603, 0.7942, 0.1626, 0.7942, 0.1626, 0.6952, 0.1603, 0.6952, 0.1535, 0.7942, 0.1558, 0.7942, 0.1558, 0.6952, 0.1535, 0.6952, 0.1512, 0.7942, 0.1535, 0.7942, 0.1535, 0.6952, 0.1512, 0.6952, 0.1558, 0.7942, 0.158, 0.7942, 0.158, 0.6952, 0.1558, 0.6952, 0.1626, 0.7942, 0.1649, 0.7942, 0.1649, 0.6952, 0.1626, 0.6952, 0.1467, 0.7942, 0.1489, 0.7942, 0.1489, 0.6952, 0.1467, 0.6952, 0.1373, 0.7539, 0.1407, 0.7539, 0.1463, 0.6656, 0.1453, 0.6656, 0.1489, 0.7539, 0.1407, 0.7539, 0.1463, 0.6656, 0.1489, 0.6656, 0.1489, 0.7942, 0.1512, 0.7942, 0.1512, 0.6952, 0.1489, 0.6952, 0.1407, 0.7539, 0.1489, 0.7539, 0.1489, 0.6656, 0.1463, 0.6656, 0.1407, 0.7539, 0.1373, 0.7539, 0.1453, 0.6656, 0.1463, 0.6656, 0.1572, 0.7539, 0.1489, 0.7539, 0.1489, 0.6656, 0.1515, 0.6656, 0.1572, 0.7539, 0.1606, 0.7539, 0.1526, 0.6656, 0.1515, 0.6656, 0.1538, 0.753, 0.1538, 0.8077, 0.1446, 0.7997, 0.1408, 0.7804, 0.1446, 0.761, 0.1515, 0.6656, 0.1489, 0.6656, 0.1489, 0.7539, 0.1572, 0.7539])
me_cylinder_003.materials.append(mat_material)
me_cylinder_003.update()
me_cylinder_004 = bpy.data.meshes.new('Cylinder.004')
me_cylinder_004.from_pydata([(6.822e-09, 0.06158, 0.9733), (1.213e-08, 0.04075, 1.123), (0.04354, 0.04354, 0.9733), (0.02881, 0.02881, 1.123), (0.06158, -3.705e-08, 0.9733), (0.04075, -3.705e-08, 1.123), (0.04354, -0.04354, 0.9733), (0.02881, -0.02881, 1.123), (6.822e-09, -0.06158, 0.9733), (1.213e-08, -0.04075, 1.123), (-0.04354, -0.04354, 0.9733), (-0.02881, -0.02881, 1.123), (-0.06158, -3.705e-08, 0.9733), (-0.04075, -3.705e-08, 1.123), (-0.04354, 0.04354, 0.9733), (-0.02881, 0.02881, 1.123), (0.09235, 0.09235, 1.139), (9.575e-09, 0.1306, 1.139), (0.1306, -3.862e-08, 1.139), (0.09235, -0.09235, 1.139), (9.575e-09, -0.1306, 1.139), (-0.09235, -0.09235, 1.139), (-0.1306, -3.862e-08, 1.139), (-0.09235, 0.09235, 1.139), (0.1018, 0.1018, 1.342), (-2.865e-09, 0.144, 1.342), (0.144, -3.778e-08, 1.342), (0.1018, -0.1018, 1.342), (-2.865e-09, -0.144, 1.342), (-0.1018, -0.1018, 1.342), (-0.144, -3.924e-08, 1.342), (-0.1018, 0.1018, 1.342)], [], [(0, 1, 3, 2), (2, 3, 5, 4), (4, 5, 7, 6), (6, 7, 9, 8), (8, 9, 11, 10), (10, 11, 13, 12), (29, 30, 22, 21), (12, 13, 15, 14), (14, 15, 1, 0), (18, 19, 7, 5), (24, 25, 28, 27, 26), (30, 31, 23, 22), (27, 28, 20, 19), (26, 27, 19, 18), (28, 29, 21, 20), (31, 25, 17, 23), (25, 24, 16, 17), (22, 23, 15, 13), (20, 21, 11, 9), (24, 26, 18, 16), (23, 17, 1, 15), (21, 22, 13, 11), (19, 20, 9, 7), (16, 18, 5, 3), (28, 25, 31, 30, 29), (3, 1, 17, 16)])
me_cylinder_004.polygons.foreach_set('use_smooth', [True] * 26)
_uv = me_cylinder_004.uv_layers.new(name='UVMap')
_uv.uv.foreach_set('vector', [0.1412, 0.9402, 0.1412, 0.7119, 0.1445, 0.7119, 0.1445, 0.9402, 0.1445, 0.9402, 0.1445, 0.7119, 0.1479, 0.7119, 0.1479, 0.9402, 0.1479, 0.9402, 0.1479, 0.7119, 0.1513, 0.7119, 0.1513, 0.9402, 0.1513, 0.9402, 0.1513, 0.7119, 0.1547, 0.7119, 0.1547, 0.9402, 0.1547, 0.9402, 0.1547, 0.7119, 0.1581, 0.7119, 0.1581, 0.9402, 0.1581, 0.9402, 0.1581, 0.7119, 0.1615, 0.7119, 0.1615, 0.9402, 0.1581, 0.7943, 0.1629, 0.7943, 0.1629, 0.7008, 0.1581, 0.7008, 0.1615, 0.9402, 0.1615, 0.7119, 0.1648, 0.7119, 0.1648, 0.9402, 0.1648, 0.9402, 0.1648, 0.7119, 0.1682, 0.7119, 0.1682, 0.9402, 0.1655, 0.77, 0.1609, 0.77, 0.1532, 0.702, 0.1546, 0.702, 0.163, 0.7997, 0.1538, 0.8077, 0.1538, 0.753, 0.163, 0.761, 0.1668, 0.7804, 0.1629, 0.7943, 0.1677, 0.7943, 0.1677, 0.7008, 0.1629, 0.7008, 0.1485, 0.7943, 0.1533, 0.7943, 0.1533, 0.7008, 0.1485, 0.7008, 0.1437, 0.7943, 0.1485, 0.7943, 0.1485, 0.7008, 0.1437, 0.7008, 0.1533, 0.7943, 0.1581, 0.7943, 0.1581, 0.7008, 0.1533, 0.7008, 0.1677, 0.7943, 0.1725, 0.7943, 0.1725, 0.7008, 0.1677, 0.7008, 0.1341, 0.7943, 0.1389, 0.7943, 0.1389, 0.7008, 0.1341, 0.7008, 0.1339, 0.77, 0.1385, 0.77, 0.1462, 0.702, 0.1448, 0.702, 0.1497, 0.77, 0.1385, 0.77, 0.1462, 0.702, 0.1497, 0.702, 0.1389, 0.7943, 0.1437, 0.7943, 0.1437, 0.7008, 0.1389, 0.7008, 0.1385, 0.77, 0.1497, 0.77, 0.1497, 0.702, 0.1462, 0.702, 0.1385, 0.77, 0.1339, 0.77, 0.1448, 0.702, 0.1462, 0.702, 0.1609, 0.77, 0.1497, 0.77, 0.1497, 0.702, 0.1532, 0.702, 0.1609, 0.77, 0.1655, 0.77, 0.1546, 0.702, 0.1532, 0.702, 0.1538, 0.753, 0.1538, 0.8077, 0.1446, 0.7997, 0.1408, 0.7804, 0.1446, 0.761, 0.1532, 0.702, 0.1497, 0.702, 0.1497, 0.77, 0.1609, 0.77])
me_cylinder_004.materials.append(mat_material)
me_cylinder_004.update()

# ---- objects
ob_body = bpy.data.objects.new('Body', me_cylinder)
ob_main_button = bpy.data.objects.new('Main Button', me_cylinder_003)
ob_reset_button = bpy.data.objects.new('Reset Button', me_cylinder_004)

# ---- transforms, parenting, visibility, modifiers, constraints
ob_body.location = (0.0, 0.0, 0.0)
_m = ob_body.modifiers.new('Smooth by Angle', 'NODES')
_m.node_group = ng_smooth_by_angle
_gi = [s.identifier for s in ng_smooth_by_angle.interface.items_tree if s.item_type == 'SOCKET' and s.in_out == 'INPUT']
_m[_gi[1]] = 1.047  # 'Angle'
_m.show_group_selector = False
ob_main_button.location = (0.0, 0.0, 0.0)
_m = ob_main_button.modifiers.new('Smooth by Angle', 'NODES')
_m.node_group = ng_smooth_by_angle
_gi = [s.identifier for s in ng_smooth_by_angle.interface.items_tree if s.item_type == 'SOCKET' and s.in_out == 'INPUT']
_m[_gi[1]] = 1.047  # 'Angle'
_m.show_group_selector = False
ob_reset_button.location = (0.0, 0.0, 0.0)
ob_reset_button.rotation_euler = (0.0, -0.7854, 0.0)
_m = ob_reset_button.modifiers.new('Smooth by Angle', 'NODES')
_m.node_group = ng_smooth_by_angle
_gi = [s.identifier for s in ng_smooth_by_angle.interface.items_tree if s.item_type == 'SOCKET' and s.in_out == 'INPUT']
_m[_gi[1]] = 1.047  # 'Angle'
_m.show_group_selector = False

# ---- collection membership
col_stopwatch.objects.link(ob_body)
col_stopwatch.objects.link(ob_main_button)
col_stopwatch.objects.link(ob_reset_button)

# ---- scene / render settings (as saved in the file)
scene.frame_start = 1; scene.frame_end = 250; scene.frame_set(1)
scene.render.engine = 'BLENDER_EEVEE_NEXT'
bpy.context.view_layer.update()

# ---- added for rendering (the .blend has no active camera and no usable light): camera, sun
cam_auto = bpy.data.cameras.new('AutoCamera')
cam_auto.lens = 50.0
cam_auto.sensor_width = 36.0
cam_auto.clip_end = 1000.0
ob_auto_camera = bpy.data.objects.new('AutoCamera', cam_auto)
scene.collection.objects.link(ob_auto_camera)
ob_auto_camera.location = (2.94015, -3.55884, 2.57853)
ob_auto_camera.rotation_euler = (1.09748, -7.21219e-08, 0.694738)
scene.camera = ob_auto_camera
light_auto_sun = bpy.data.lights.new('AutoSun', 'SUN')
light_auto_sun.energy = 3.0
light_auto_sun.angle = 0.0523599
ob_auto_sun = bpy.data.objects.new('AutoSun', light_auto_sun)
scene.collection.objects.link(ob_auto_sun)
ob_auto_sun.rotation_euler = (0.872665, 0.174533, 0.523599)
bpy.context.view_layer.update()
